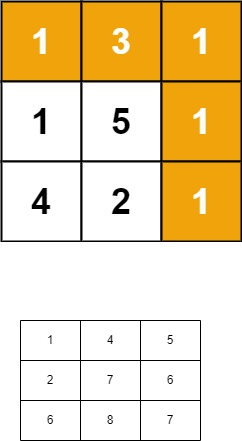

The diagram above was exported from draw.io. Its source (the exported page's mxGraphModel, read from the mxfile embedded in the PNG):
<mxGraphModel dx="1434" dy="746" grid="1" gridSize="10" guides="1" tooltips="1" connect="1" arrows="1" fold="1" page="1" pageScale="1" pageWidth="827" pageHeight="1169" math="0" shadow="0">
  <root>
    <mxCell id="0" />
    <mxCell id="1" parent="0" />
    <mxCell id="qChS2hpE2MMKlQHlLFzD-1" value="" style="shape=table;startSize=0;container=1;collapsible=0;childLayout=tableLayout;" vertex="1" parent="1">
      <mxGeometry x="320" y="360" width="180" height="120" as="geometry" />
    </mxCell>
    <mxCell id="qChS2hpE2MMKlQHlLFzD-2" value="" style="shape=tableRow;horizontal=0;startSize=0;swimlaneHead=0;swimlaneBody=0;strokeColor=inherit;top=0;left=0;bottom=0;right=0;collapsible=0;dropTarget=0;fillColor=none;points=[[0,0.5],[1,0.5]];portConstraint=eastwest;" vertex="1" parent="qChS2hpE2MMKlQHlLFzD-1">
      <mxGeometry width="180" height="40" as="geometry" />
    </mxCell>
    <mxCell id="qChS2hpE2MMKlQHlLFzD-3" value="1" style="shape=partialRectangle;html=1;whiteSpace=wrap;connectable=0;strokeColor=inherit;overflow=hidden;fillColor=none;top=0;left=0;bottom=0;right=0;pointerEvents=1;" vertex="1" parent="qChS2hpE2MMKlQHlLFzD-2">
      <mxGeometry width="60" height="40" as="geometry">
        <mxRectangle width="60" height="40" as="alternateBounds" />
      </mxGeometry>
    </mxCell>
    <mxCell id="qChS2hpE2MMKlQHlLFzD-4" value="4" style="shape=partialRectangle;html=1;whiteSpace=wrap;connectable=0;strokeColor=inherit;overflow=hidden;fillColor=none;top=0;left=0;bottom=0;right=0;pointerEvents=1;" vertex="1" parent="qChS2hpE2MMKlQHlLFzD-2">
      <mxGeometry x="60" width="60" height="40" as="geometry">
        <mxRectangle width="60" height="40" as="alternateBounds" />
      </mxGeometry>
    </mxCell>
    <mxCell id="qChS2hpE2MMKlQHlLFzD-5" value="5" style="shape=partialRectangle;html=1;whiteSpace=wrap;connectable=0;strokeColor=inherit;overflow=hidden;fillColor=none;top=0;left=0;bottom=0;right=0;pointerEvents=1;" vertex="1" parent="qChS2hpE2MMKlQHlLFzD-2">
      <mxGeometry x="120" width="60" height="40" as="geometry">
        <mxRectangle width="60" height="40" as="alternateBounds" />
      </mxGeometry>
    </mxCell>
    <mxCell id="qChS2hpE2MMKlQHlLFzD-6" value="" style="shape=tableRow;horizontal=0;startSize=0;swimlaneHead=0;swimlaneBody=0;strokeColor=inherit;top=0;left=0;bottom=0;right=0;collapsible=0;dropTarget=0;fillColor=none;points=[[0,0.5],[1,0.5]];portConstraint=eastwest;" vertex="1" parent="qChS2hpE2MMKlQHlLFzD-1">
      <mxGeometry y="40" width="180" height="40" as="geometry" />
    </mxCell>
    <mxCell id="qChS2hpE2MMKlQHlLFzD-7" value="2" style="shape=partialRectangle;html=1;whiteSpace=wrap;connectable=0;strokeColor=inherit;overflow=hidden;fillColor=none;top=0;left=0;bottom=0;right=0;pointerEvents=1;" vertex="1" parent="qChS2hpE2MMKlQHlLFzD-6">
      <mxGeometry width="60" height="40" as="geometry">
        <mxRectangle width="60" height="40" as="alternateBounds" />
      </mxGeometry>
    </mxCell>
    <mxCell id="qChS2hpE2MMKlQHlLFzD-8" value="7" style="shape=partialRectangle;html=1;whiteSpace=wrap;connectable=0;strokeColor=inherit;overflow=hidden;fillColor=none;top=0;left=0;bottom=0;right=0;pointerEvents=1;" vertex="1" parent="qChS2hpE2MMKlQHlLFzD-6">
      <mxGeometry x="60" width="60" height="40" as="geometry">
        <mxRectangle width="60" height="40" as="alternateBounds" />
      </mxGeometry>
    </mxCell>
    <mxCell id="qChS2hpE2MMKlQHlLFzD-9" value="6" style="shape=partialRectangle;html=1;whiteSpace=wrap;connectable=0;strokeColor=inherit;overflow=hidden;fillColor=none;top=0;left=0;bottom=0;right=0;pointerEvents=1;" vertex="1" parent="qChS2hpE2MMKlQHlLFzD-6">
      <mxGeometry x="120" width="60" height="40" as="geometry">
        <mxRectangle width="60" height="40" as="alternateBounds" />
      </mxGeometry>
    </mxCell>
    <mxCell id="qChS2hpE2MMKlQHlLFzD-10" value="" style="shape=tableRow;horizontal=0;startSize=0;swimlaneHead=0;swimlaneBody=0;strokeColor=inherit;top=0;left=0;bottom=0;right=0;collapsible=0;dropTarget=0;fillColor=none;points=[[0,0.5],[1,0.5]];portConstraint=eastwest;" vertex="1" parent="qChS2hpE2MMKlQHlLFzD-1">
      <mxGeometry y="80" width="180" height="40" as="geometry" />
    </mxCell>
    <mxCell id="qChS2hpE2MMKlQHlLFzD-11" value="6" style="shape=partialRectangle;html=1;whiteSpace=wrap;connectable=0;strokeColor=inherit;overflow=hidden;fillColor=none;top=0;left=0;bottom=0;right=0;pointerEvents=1;" vertex="1" parent="qChS2hpE2MMKlQHlLFzD-10">
      <mxGeometry width="60" height="40" as="geometry">
        <mxRectangle width="60" height="40" as="alternateBounds" />
      </mxGeometry>
    </mxCell>
    <mxCell id="qChS2hpE2MMKlQHlLFzD-12" value="8" style="shape=partialRectangle;html=1;whiteSpace=wrap;connectable=0;strokeColor=inherit;overflow=hidden;fillColor=none;top=0;left=0;bottom=0;right=0;pointerEvents=1;" vertex="1" parent="qChS2hpE2MMKlQHlLFzD-10">
      <mxGeometry x="60" width="60" height="40" as="geometry">
        <mxRectangle width="60" height="40" as="alternateBounds" />
      </mxGeometry>
    </mxCell>
    <mxCell id="qChS2hpE2MMKlQHlLFzD-13" value="7" style="shape=partialRectangle;html=1;whiteSpace=wrap;connectable=0;strokeColor=inherit;overflow=hidden;fillColor=none;top=0;left=0;bottom=0;right=0;pointerEvents=1;" vertex="1" parent="qChS2hpE2MMKlQHlLFzD-10">
      <mxGeometry x="120" width="60" height="40" as="geometry">
        <mxRectangle width="60" height="40" as="alternateBounds" />
      </mxGeometry>
    </mxCell>
    <mxCell id="qChS2hpE2MMKlQHlLFzD-14" value="" style="shape=image;verticalLabelPosition=bottom;labelBackgroundColor=default;verticalAlign=top;aspect=fixed;imageAspect=0;image=https://assets.leetcode.com/uploads/2020/11/05/minpath.jpg;" vertex="1" parent="1">
      <mxGeometry x="300" y="40" width="242" height="242" as="geometry" />
    </mxCell>
  </root>
</mxGraphModel>